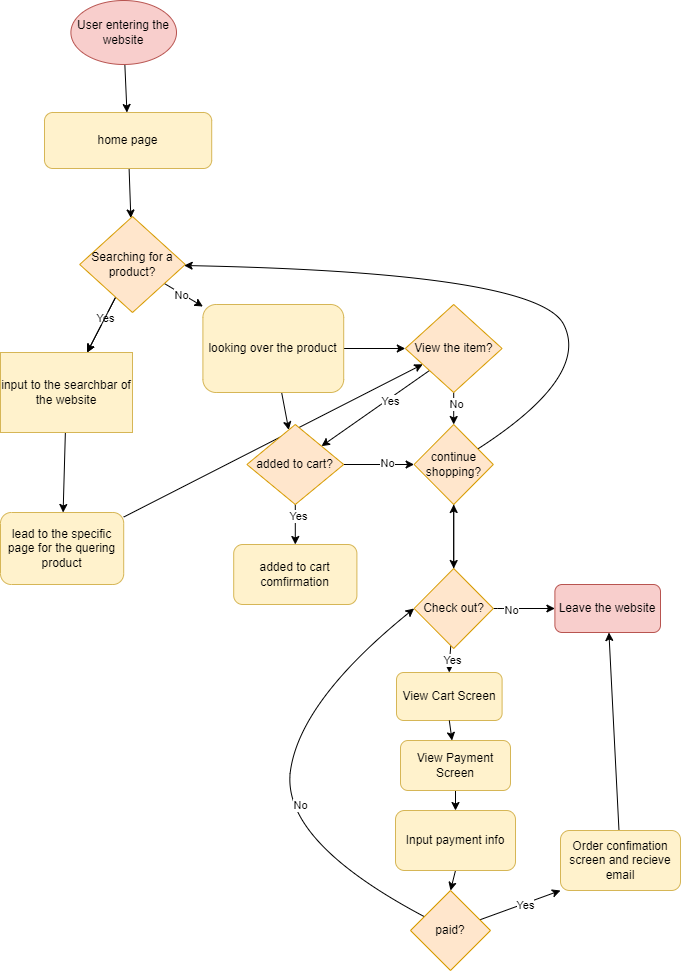

The diagram above was exported from draw.io. Its source (the exported page's mxGraphModel, read from the mxfile embedded in the PNG):
<mxGraphModel dx="940" dy="594" grid="1" gridSize="10" guides="1" tooltips="1" connect="1" arrows="1" fold="1" page="1" pageScale="1" pageWidth="850" pageHeight="1100" math="0" shadow="0">
  <root>
    <mxCell id="0" />
    <mxCell id="1" parent="0" />
    <mxCell id="GM5En2igbJamY3xhHEuq-53" value="" style="group" vertex="1" connectable="0" parent="1">
      <mxGeometry x="50" y="40" width="660" height="720" as="geometry" />
    </mxCell>
    <mxCell id="4" style="edgeStyle=none;html=1;" edge="1" parent="GM5En2igbJamY3xhHEuq-53" source="2" target="3">
      <mxGeometry relative="1" as="geometry" />
    </mxCell>
    <mxCell id="2" value="User entering the website" style="ellipse;whiteSpace=wrap;html=1;fillColor=#f8cecc;strokeColor=#b85450;" vertex="1" parent="GM5En2igbJamY3xhHEuq-53">
      <mxGeometry x="70.4" width="105.60000000000001" height="64.00000000000001" as="geometry" />
    </mxCell>
    <mxCell id="6" style="edgeStyle=none;html=1;" edge="1" parent="GM5En2igbJamY3xhHEuq-53" source="3" target="5">
      <mxGeometry relative="1" as="geometry" />
    </mxCell>
    <mxCell id="3" value="home page" style="rounded=1;whiteSpace=wrap;html=1;fillColor=#fff2cc;strokeColor=#d6b656;" vertex="1" parent="GM5En2igbJamY3xhHEuq-53">
      <mxGeometry x="44" y="112" width="167.20000000000002" height="56" as="geometry" />
    </mxCell>
    <mxCell id="8" value="" style="edgeStyle=none;html=1;" edge="1" parent="GM5En2igbJamY3xhHEuq-53" source="5" target="7">
      <mxGeometry relative="1" as="geometry" />
    </mxCell>
    <mxCell id="9" value="Yes" style="edgeLabel;html=1;align=center;verticalAlign=middle;resizable=0;points=[];" vertex="1" connectable="0" parent="8">
      <mxGeometry x="-0.2667" relative="1" as="geometry">
        <mxPoint as="offset" />
      </mxGeometry>
    </mxCell>
    <mxCell id="11" value="" style="edgeStyle=none;html=1;" edge="1" parent="GM5En2igbJamY3xhHEuq-53" source="5" target="7">
      <mxGeometry relative="1" as="geometry" />
    </mxCell>
    <mxCell id="13" value="" style="edgeStyle=none;html=1;" edge="1" parent="GM5En2igbJamY3xhHEuq-53" source="5" target="12">
      <mxGeometry relative="1" as="geometry" />
    </mxCell>
    <mxCell id="14" value="No" style="edgeLabel;html=1;align=center;verticalAlign=middle;resizable=0;points=[];" vertex="1" connectable="0" parent="13">
      <mxGeometry x="-0.1126" y="-1" relative="1" as="geometry">
        <mxPoint as="offset" />
      </mxGeometry>
    </mxCell>
    <mxCell id="5" value="Searching for a product?" style="rhombus;whiteSpace=wrap;html=1;fillColor=#ffe6cc;strokeColor=#d79b00;" vertex="1" parent="GM5En2igbJamY3xhHEuq-53">
      <mxGeometry x="79.2" y="216.00000000000003" width="105.60000000000001" height="96" as="geometry" />
    </mxCell>
    <mxCell id="GM5En2igbJamY3xhHEuq-15" value="" style="edgeStyle=none;html=1;" edge="1" parent="GM5En2igbJamY3xhHEuq-53" source="7" target="GM5En2igbJamY3xhHEuq-14">
      <mxGeometry relative="1" as="geometry" />
    </mxCell>
    <mxCell id="7" value="input to the searchbar of the website" style="whiteSpace=wrap;html=1;fillColor=#fff2cc;strokeColor=#d6b656;" vertex="1" parent="GM5En2igbJamY3xhHEuq-53">
      <mxGeometry y="352.00000000000006" width="132" height="80" as="geometry" />
    </mxCell>
    <mxCell id="GM5En2igbJamY3xhHEuq-23" style="edgeStyle=none;html=1;" edge="1" parent="GM5En2igbJamY3xhHEuq-53" source="12" target="GM5En2igbJamY3xhHEuq-22">
      <mxGeometry relative="1" as="geometry" />
    </mxCell>
    <mxCell id="GM5En2igbJamY3xhHEuq-34" value="" style="edgeStyle=none;html=1;" edge="1" parent="GM5En2igbJamY3xhHEuq-53" source="12" target="GM5En2igbJamY3xhHEuq-33">
      <mxGeometry relative="1" as="geometry" />
    </mxCell>
    <mxCell id="12" value="looking over the product" style="rounded=1;whiteSpace=wrap;html=1;fillColor=#fff2cc;strokeColor=#d6b656;" vertex="1" parent="GM5En2igbJamY3xhHEuq-53">
      <mxGeometry x="202.40000000000003" y="304" width="140.8" height="88.00000000000001" as="geometry" />
    </mxCell>
    <mxCell id="GM5En2igbJamY3xhHEuq-35" style="edgeStyle=none;html=1;" edge="1" parent="GM5En2igbJamY3xhHEuq-53" source="GM5En2igbJamY3xhHEuq-14" target="GM5En2igbJamY3xhHEuq-33">
      <mxGeometry relative="1" as="geometry" />
    </mxCell>
    <mxCell id="GM5En2igbJamY3xhHEuq-14" value="lead to the specific page for the quering product" style="rounded=1;whiteSpace=wrap;html=1;fillColor=#fff2cc;strokeColor=#d6b656;" vertex="1" parent="GM5En2igbJamY3xhHEuq-53">
      <mxGeometry y="512.0000000000001" width="123.20000000000002" height="72" as="geometry" />
    </mxCell>
    <mxCell id="GM5En2igbJamY3xhHEuq-26" style="edgeStyle=none;html=1;entryX=0;entryY=0.5;entryDx=0;entryDy=0;" edge="1" parent="GM5En2igbJamY3xhHEuq-53" source="GM5En2igbJamY3xhHEuq-22" target="GM5En2igbJamY3xhHEuq-25">
      <mxGeometry relative="1" as="geometry" />
    </mxCell>
    <mxCell id="GM5En2igbJamY3xhHEuq-27" value="No" style="edgeLabel;html=1;align=center;verticalAlign=middle;resizable=0;points=[];" vertex="1" connectable="0" parent="GM5En2igbJamY3xhHEuq-26">
      <mxGeometry x="0.205" y="2" relative="1" as="geometry">
        <mxPoint as="offset" />
      </mxGeometry>
    </mxCell>
    <mxCell id="GM5En2igbJamY3xhHEuq-30" value="" style="edgeStyle=none;html=1;" edge="1" parent="GM5En2igbJamY3xhHEuq-53" source="GM5En2igbJamY3xhHEuq-22" target="GM5En2igbJamY3xhHEuq-28">
      <mxGeometry relative="1" as="geometry" />
    </mxCell>
    <mxCell id="GM5En2igbJamY3xhHEuq-31" value="Yes" style="edgeLabel;html=1;align=center;verticalAlign=middle;resizable=0;points=[];" vertex="1" connectable="0" parent="GM5En2igbJamY3xhHEuq-30">
      <mxGeometry x="-0.408" y="2" relative="1" as="geometry">
        <mxPoint as="offset" />
      </mxGeometry>
    </mxCell>
    <mxCell id="GM5En2igbJamY3xhHEuq-22" value="added to cart?" style="rhombus;whiteSpace=wrap;html=1;fillColor=#ffe6cc;strokeColor=#d79b00;" vertex="1" parent="GM5En2igbJamY3xhHEuq-53">
      <mxGeometry x="246.40000000000003" y="424.00000000000006" width="96.80000000000001" height="80" as="geometry" />
    </mxCell>
    <mxCell id="GM5En2igbJamY3xhHEuq-44" style="edgeStyle=none;html=1;rounded=0;curved=1;" edge="1" parent="GM5En2igbJamY3xhHEuq-53" source="GM5En2igbJamY3xhHEuq-25" target="5">
      <mxGeometry relative="1" as="geometry">
        <mxPoint x="422.40000000000003" y="264.00000000000006" as="targetPoint" />
        <Array as="points">
          <mxPoint x="589.6" y="376" />
          <mxPoint x="536.8000000000001" y="272.00000000000006" />
        </Array>
      </mxGeometry>
    </mxCell>
    <mxCell id="GM5En2igbJamY3xhHEuq-46" value="" style="edgeStyle=none;html=1;" edge="1" parent="GM5En2igbJamY3xhHEuq-53" source="GM5En2igbJamY3xhHEuq-25" target="GM5En2igbJamY3xhHEuq-45">
      <mxGeometry relative="1" as="geometry" />
    </mxCell>
    <mxCell id="GM5En2igbJamY3xhHEuq-25" value="continue shopping?" style="rhombus;whiteSpace=wrap;html=1;fillColor=#ffe6cc;strokeColor=#d79b00;" vertex="1" parent="GM5En2igbJamY3xhHEuq-53">
      <mxGeometry x="413.6" y="424.00000000000006" width="79.2" height="80" as="geometry" />
    </mxCell>
    <mxCell id="GM5En2igbJamY3xhHEuq-28" value="added to cart comfirmation" style="rounded=1;whiteSpace=wrap;html=1;fillColor=#fff2cc;strokeColor=#d6b656;" vertex="1" parent="GM5En2igbJamY3xhHEuq-53">
      <mxGeometry x="233.20000000000002" y="544.0000000000001" width="123.20000000000002" height="60.00000000000001" as="geometry" />
    </mxCell>
    <mxCell id="GM5En2igbJamY3xhHEuq-36" style="edgeStyle=none;html=1;exitX=0;exitY=1;exitDx=0;exitDy=0;" edge="1" parent="GM5En2igbJamY3xhHEuq-53" source="GM5En2igbJamY3xhHEuq-33" target="GM5En2igbJamY3xhHEuq-22">
      <mxGeometry relative="1" as="geometry" />
    </mxCell>
    <mxCell id="GM5En2igbJamY3xhHEuq-37" value="Yes" style="edgeLabel;html=1;align=center;verticalAlign=middle;resizable=0;points=[];" vertex="1" connectable="0" parent="GM5En2igbJamY3xhHEuq-36">
      <mxGeometry x="-0.2429" y="2" relative="1" as="geometry">
        <mxPoint as="offset" />
      </mxGeometry>
    </mxCell>
    <mxCell id="GM5En2igbJamY3xhHEuq-38" value="" style="edgeStyle=none;html=1;" edge="1" parent="GM5En2igbJamY3xhHEuq-53" source="GM5En2igbJamY3xhHEuq-33" target="GM5En2igbJamY3xhHEuq-25">
      <mxGeometry relative="1" as="geometry" />
    </mxCell>
    <mxCell id="GM5En2igbJamY3xhHEuq-39" value="No" style="edgeLabel;html=1;align=center;verticalAlign=middle;resizable=0;points=[];" vertex="1" connectable="0" parent="GM5En2igbJamY3xhHEuq-38">
      <mxGeometry x="-0.31" y="2" relative="1" as="geometry">
        <mxPoint as="offset" />
      </mxGeometry>
    </mxCell>
    <mxCell id="GM5En2igbJamY3xhHEuq-33" value="View the item?" style="rhombus;whiteSpace=wrap;html=1;fillColor=#ffe6cc;strokeColor=#d79b00;" vertex="1" parent="GM5En2igbJamY3xhHEuq-53">
      <mxGeometry x="404.80000000000007" y="304" width="96.80000000000001" height="88.00000000000001" as="geometry" />
    </mxCell>
    <mxCell id="GM5En2igbJamY3xhHEuq-49" value="" style="edgeStyle=none;html=1;" edge="1" parent="GM5En2igbJamY3xhHEuq-53" source="GM5En2igbJamY3xhHEuq-45" target="GM5En2igbJamY3xhHEuq-48">
      <mxGeometry relative="1" as="geometry">
        <Array as="points">
          <mxPoint x="501.59999999999997" y="608" />
        </Array>
      </mxGeometry>
    </mxCell>
    <mxCell id="GM5En2igbJamY3xhHEuq-51" value="No" style="edgeLabel;html=1;align=center;verticalAlign=middle;resizable=0;points=[];" vertex="1" connectable="0" parent="GM5En2igbJamY3xhHEuq-49">
      <mxGeometry x="-0.4533" y="-1" relative="1" as="geometry">
        <mxPoint as="offset" />
      </mxGeometry>
    </mxCell>
    <mxCell id="GM5En2igbJamY3xhHEuq-50" value="" style="edgeStyle=none;html=1;" edge="1" parent="GM5En2igbJamY3xhHEuq-53" source="GM5En2igbJamY3xhHEuq-45" target="GM5En2igbJamY3xhHEuq-47">
      <mxGeometry relative="1" as="geometry">
        <Array as="points">
          <mxPoint x="448.80000000000007" y="664" />
        </Array>
      </mxGeometry>
    </mxCell>
    <mxCell id="GM5En2igbJamY3xhHEuq-52" value="Yes" style="edgeLabel;html=1;align=center;verticalAlign=middle;resizable=0;points=[];" vertex="1" connectable="0" parent="GM5En2igbJamY3xhHEuq-50">
      <mxGeometry x="0.0904" y="2" relative="1" as="geometry">
        <mxPoint as="offset" />
      </mxGeometry>
    </mxCell>
    <mxCell id="GM5En2igbJamY3xhHEuq-66" style="edgeStyle=none;html=1;entryX=0.5;entryY=1;entryDx=0;entryDy=0;" edge="1" parent="GM5En2igbJamY3xhHEuq-53" source="GM5En2igbJamY3xhHEuq-45" target="GM5En2igbJamY3xhHEuq-25">
      <mxGeometry relative="1" as="geometry" />
    </mxCell>
    <mxCell id="GM5En2igbJamY3xhHEuq-45" value="Check out?" style="rhombus;whiteSpace=wrap;html=1;fillColor=#ffe6cc;strokeColor=#d79b00;" vertex="1" parent="GM5En2igbJamY3xhHEuq-53">
      <mxGeometry x="413.6" y="568" width="79.2" height="80" as="geometry" />
    </mxCell>
    <mxCell id="GM5En2igbJamY3xhHEuq-47" value="View Cart Screen" style="rounded=1;whiteSpace=wrap;html=1;fillColor=#fff2cc;strokeColor=#d6b656;" vertex="1" parent="GM5En2igbJamY3xhHEuq-53">
      <mxGeometry x="396" y="672.0000000000001" width="105.60000000000001" height="48" as="geometry" />
    </mxCell>
    <mxCell id="GM5En2igbJamY3xhHEuq-48" value="Leave the website" style="rounded=1;whiteSpace=wrap;html=1;fillColor=#f8cecc;strokeColor=#b85450;" vertex="1" parent="GM5En2igbJamY3xhHEuq-53">
      <mxGeometry x="554.4000000000001" y="584.0000000000001" width="105.60000000000001" height="48" as="geometry" />
    </mxCell>
    <mxCell id="GM5En2igbJamY3xhHEuq-62" style="edgeStyle=none;html=1;exitX=0.5;exitY=1;exitDx=0;exitDy=0;" edge="1" parent="1" source="GM5En2igbJamY3xhHEuq-55" target="GM5En2igbJamY3xhHEuq-56">
      <mxGeometry relative="1" as="geometry" />
    </mxCell>
    <mxCell id="GM5En2igbJamY3xhHEuq-55" value="View Payment Screen" style="rounded=1;whiteSpace=wrap;html=1;fillColor=#fff2cc;strokeColor=#d6b656;" vertex="1" parent="1">
      <mxGeometry x="450" y="780" width="110" height="50" as="geometry" />
    </mxCell>
    <mxCell id="GM5En2igbJamY3xhHEuq-63" style="edgeStyle=none;html=1;exitX=0.5;exitY=1;exitDx=0;exitDy=0;entryX=0.5;entryY=0;entryDx=0;entryDy=0;" edge="1" parent="1" source="GM5En2igbJamY3xhHEuq-56" target="GM5En2igbJamY3xhHEuq-58">
      <mxGeometry relative="1" as="geometry" />
    </mxCell>
    <mxCell id="GM5En2igbJamY3xhHEuq-56" value="Input payment info" style="rounded=1;whiteSpace=wrap;html=1;fillColor=#fff2cc;strokeColor=#d6b656;" vertex="1" parent="1">
      <mxGeometry x="445" y="850" width="120" height="60" as="geometry" />
    </mxCell>
    <mxCell id="GM5En2igbJamY3xhHEuq-60" style="edgeStyle=none;html=1;" edge="1" parent="1" source="GM5En2igbJamY3xhHEuq-57" target="GM5En2igbJamY3xhHEuq-48">
      <mxGeometry relative="1" as="geometry" />
    </mxCell>
    <mxCell id="GM5En2igbJamY3xhHEuq-57" value="Order confimation screen and recieve email" style="rounded=1;whiteSpace=wrap;html=1;fillColor=#fff2cc;strokeColor=#d6b656;" vertex="1" parent="1">
      <mxGeometry x="610" y="870" width="120" height="60" as="geometry" />
    </mxCell>
    <mxCell id="GM5En2igbJamY3xhHEuq-64" style="edgeStyle=none;html=1;entryX=0;entryY=1;entryDx=0;entryDy=0;" edge="1" parent="1" source="GM5En2igbJamY3xhHEuq-58" target="GM5En2igbJamY3xhHEuq-57">
      <mxGeometry relative="1" as="geometry" />
    </mxCell>
    <mxCell id="GM5En2igbJamY3xhHEuq-65" value="Yes" style="edgeLabel;html=1;align=center;verticalAlign=middle;resizable=0;points=[];" vertex="1" connectable="0" parent="GM5En2igbJamY3xhHEuq-64">
      <mxGeometry x="0.0925" y="-1" relative="1" as="geometry">
        <mxPoint as="offset" />
      </mxGeometry>
    </mxCell>
    <mxCell id="GM5En2igbJamY3xhHEuq-67" style="edgeStyle=none;html=1;rounded=0;curved=1;entryX=0;entryY=0.5;entryDx=0;entryDy=0;" edge="1" parent="1" source="GM5En2igbJamY3xhHEuq-58" target="GM5En2igbJamY3xhHEuq-45">
      <mxGeometry relative="1" as="geometry">
        <mxPoint x="460" y="660" as="targetPoint" />
        <Array as="points">
          <mxPoint x="330" y="880" />
          <mxPoint x="350" y="740" />
        </Array>
      </mxGeometry>
    </mxCell>
    <mxCell id="GM5En2igbJamY3xhHEuq-68" value="No" style="edgeLabel;html=1;align=center;verticalAlign=middle;resizable=0;points=[];" vertex="1" connectable="0" parent="GM5En2igbJamY3xhHEuq-67">
      <mxGeometry x="-0.1092" y="-14" relative="1" as="geometry">
        <mxPoint y="-1" as="offset" />
      </mxGeometry>
    </mxCell>
    <mxCell id="GM5En2igbJamY3xhHEuq-58" value="paid?" style="rhombus;whiteSpace=wrap;html=1;fillColor=#ffe6cc;strokeColor=#d79b00;" vertex="1" parent="1">
      <mxGeometry x="460" y="930" width="80" height="80" as="geometry" />
    </mxCell>
    <mxCell id="GM5En2igbJamY3xhHEuq-61" style="edgeStyle=none;html=1;exitX=0.5;exitY=1;exitDx=0;exitDy=0;" edge="1" parent="1" source="GM5En2igbJamY3xhHEuq-47" target="GM5En2igbJamY3xhHEuq-55">
      <mxGeometry relative="1" as="geometry" />
    </mxCell>
  </root>
</mxGraphModel>